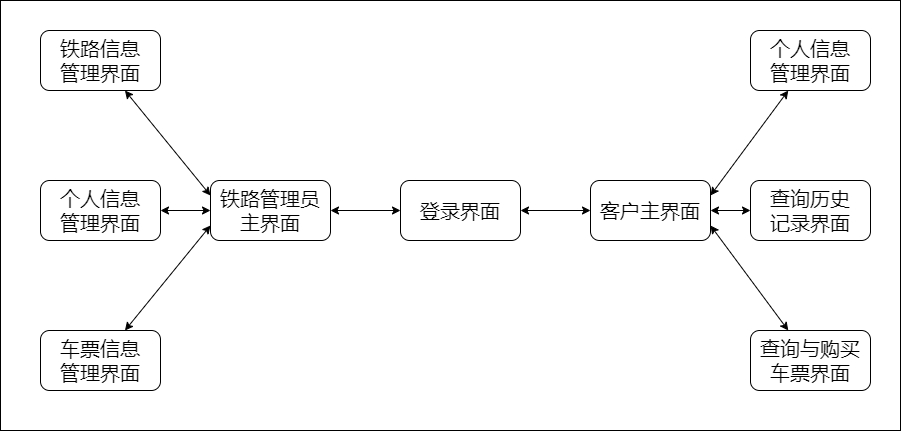

The diagram above was exported from draw.io. Its source (the exported page's mxGraphModel, read from the mxfile embedded in the PNG):
<mxGraphModel dx="1870" dy="2329" grid="1" gridSize="10" guides="1" tooltips="1" connect="1" arrows="1" fold="1" page="1" pageScale="1" pageWidth="827" pageHeight="1169" math="0" shadow="0">
  <root>
    <mxCell id="0" />
    <mxCell id="1" parent="0" />
    <mxCell id="To8H3MjxiWredJ1aaGli-22" value="" style="rounded=0;whiteSpace=wrap;html=1;" vertex="1" parent="1">
      <mxGeometry x="-60" y="320" width="900" height="430" as="geometry" />
    </mxCell>
    <mxCell id="To8H3MjxiWredJ1aaGli-16" style="rounded=0;orthogonalLoop=1;jettySize=auto;html=1;entryX=0;entryY=0.5;entryDx=0;entryDy=0;startArrow=classic;startFill=1;" edge="1" parent="1" source="To8H3MjxiWredJ1aaGli-1" target="To8H3MjxiWredJ1aaGli-3">
      <mxGeometry relative="1" as="geometry" />
    </mxCell>
    <mxCell id="To8H3MjxiWredJ1aaGli-1" value="登录界面" style="rounded=1;whiteSpace=wrap;html=1;fontSize=20;" vertex="1" parent="1">
      <mxGeometry x="340" y="500" width="120" height="60" as="geometry" />
    </mxCell>
    <mxCell id="To8H3MjxiWredJ1aaGli-3" value="客户主界面" style="rounded=1;whiteSpace=wrap;html=1;fontSize=20;" vertex="1" parent="1">
      <mxGeometry x="530" y="500" width="120" height="60" as="geometry" />
    </mxCell>
    <mxCell id="To8H3MjxiWredJ1aaGli-19" style="rounded=0;orthogonalLoop=1;jettySize=auto;html=1;entryX=1;entryY=0.25;entryDx=0;entryDy=0;startArrow=classic;startFill=1;" edge="1" parent="1" source="To8H3MjxiWredJ1aaGli-5" target="To8H3MjxiWredJ1aaGli-3">
      <mxGeometry relative="1" as="geometry" />
    </mxCell>
    <mxCell id="To8H3MjxiWredJ1aaGli-5" value="个人信息&lt;br&gt;管理界面" style="rounded=1;whiteSpace=wrap;html=1;fontSize=20;" vertex="1" parent="1">
      <mxGeometry x="690" y="350" width="120" height="60" as="geometry" />
    </mxCell>
    <mxCell id="To8H3MjxiWredJ1aaGli-17" style="rounded=0;orthogonalLoop=1;jettySize=auto;html=1;entryX=1;entryY=0.5;entryDx=0;entryDy=0;startArrow=classic;startFill=1;" edge="1" parent="1" source="To8H3MjxiWredJ1aaGli-6" target="To8H3MjxiWredJ1aaGli-3">
      <mxGeometry relative="1" as="geometry" />
    </mxCell>
    <mxCell id="To8H3MjxiWredJ1aaGli-6" value="查询历史&lt;br&gt;记录界面" style="rounded=1;whiteSpace=wrap;html=1;fontSize=20;" vertex="1" parent="1">
      <mxGeometry x="690" y="500" width="120" height="60" as="geometry" />
    </mxCell>
    <mxCell id="To8H3MjxiWredJ1aaGli-20" style="rounded=0;orthogonalLoop=1;jettySize=auto;html=1;entryX=1;entryY=0.75;entryDx=0;entryDy=0;startArrow=classic;startFill=1;" edge="1" parent="1" source="To8H3MjxiWredJ1aaGli-7" target="To8H3MjxiWredJ1aaGli-3">
      <mxGeometry relative="1" as="geometry" />
    </mxCell>
    <mxCell id="To8H3MjxiWredJ1aaGli-7" value="查询与购买&lt;br style=&quot;font-size: 20px;&quot;&gt;车票界面" style="rounded=1;whiteSpace=wrap;html=1;fontSize=20;" vertex="1" parent="1">
      <mxGeometry x="690" y="650" width="120" height="60" as="geometry" />
    </mxCell>
    <mxCell id="To8H3MjxiWredJ1aaGli-15" style="rounded=0;orthogonalLoop=1;jettySize=auto;html=1;entryX=0;entryY=0.5;entryDx=0;entryDy=0;startArrow=classic;startFill=1;" edge="1" parent="1" source="To8H3MjxiWredJ1aaGli-8" target="To8H3MjxiWredJ1aaGli-1">
      <mxGeometry relative="1" as="geometry" />
    </mxCell>
    <mxCell id="To8H3MjxiWredJ1aaGli-8" value="铁路管理员&lt;br style=&quot;font-size: 20px;&quot;&gt;主界面" style="rounded=1;whiteSpace=wrap;html=1;fontSize=20;" vertex="1" parent="1">
      <mxGeometry x="150" y="500" width="120" height="60" as="geometry" />
    </mxCell>
    <mxCell id="To8H3MjxiWredJ1aaGli-11" style="rounded=0;orthogonalLoop=1;jettySize=auto;html=1;entryX=0;entryY=0.25;entryDx=0;entryDy=0;startArrow=classic;startFill=1;" edge="1" parent="1" source="To8H3MjxiWredJ1aaGli-9" target="To8H3MjxiWredJ1aaGli-8">
      <mxGeometry relative="1" as="geometry" />
    </mxCell>
    <mxCell id="To8H3MjxiWredJ1aaGli-9" value="铁路信息&lt;br&gt;管理界面" style="rounded=1;whiteSpace=wrap;html=1;fontSize=20;" vertex="1" parent="1">
      <mxGeometry x="-20" y="350" width="120" height="60" as="geometry" />
    </mxCell>
    <mxCell id="To8H3MjxiWredJ1aaGli-12" style="rounded=0;orthogonalLoop=1;jettySize=auto;html=1;entryX=0;entryY=0.75;entryDx=0;entryDy=0;startArrow=classic;startFill=1;" edge="1" parent="1" source="To8H3MjxiWredJ1aaGli-10" target="To8H3MjxiWredJ1aaGli-8">
      <mxGeometry relative="1" as="geometry" />
    </mxCell>
    <mxCell id="To8H3MjxiWredJ1aaGli-10" value="车票信息&lt;br style=&quot;font-size: 20px;&quot;&gt;管理界面" style="rounded=1;whiteSpace=wrap;html=1;fontSize=20;" vertex="1" parent="1">
      <mxGeometry x="-20" y="650" width="120" height="60" as="geometry" />
    </mxCell>
    <mxCell id="To8H3MjxiWredJ1aaGli-14" style="rounded=0;orthogonalLoop=1;jettySize=auto;html=1;entryX=0;entryY=0.5;entryDx=0;entryDy=0;startArrow=classic;startFill=1;" edge="1" parent="1" source="To8H3MjxiWredJ1aaGli-13" target="To8H3MjxiWredJ1aaGli-8">
      <mxGeometry relative="1" as="geometry" />
    </mxCell>
    <mxCell id="To8H3MjxiWredJ1aaGli-13" value="个人信息&lt;br style=&quot;font-size: 20px;&quot;&gt;管理界面" style="rounded=1;whiteSpace=wrap;html=1;fontSize=20;" vertex="1" parent="1">
      <mxGeometry x="-20" y="500" width="120" height="60" as="geometry" />
    </mxCell>
  </root>
</mxGraphModel>